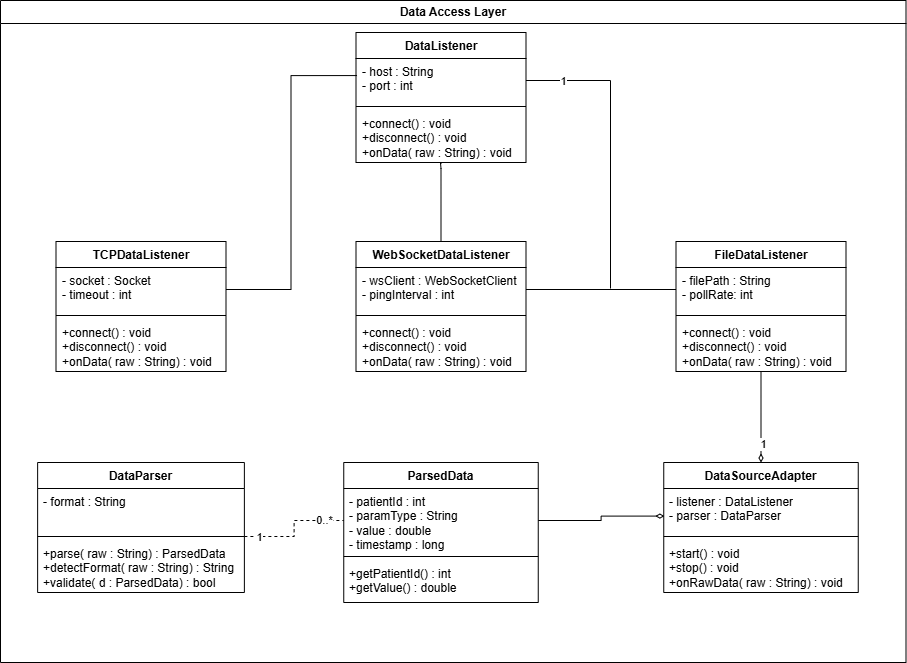

The diagram above was exported from draw.io. Its source (the exported page's mxGraphModel, read from the mxfile embedded in the PNG):
<mxGraphModel dx="1120" dy="718" grid="1" gridSize="10" guides="1" tooltips="1" connect="1" arrows="1" fold="1" page="1" pageScale="1" pageWidth="1169" pageHeight="826" background="none" math="0" shadow="0">
  <root>
    <mxCell id="0" />
    <mxCell id="1" parent="0" />
    <mxCell id="2" parent="1" style="swimlane;whiteSpace=wrap;" value="Data Access Layer" vertex="1">
      <mxGeometry height="662" width="905.5" x="150" y="82" as="geometry" />
    </mxCell>
    <mxCell id="yu3sLQ9s4gekYPfiHXUD-41" parent="2" style="swimlane;fontStyle=1;align=center;verticalAlign=top;childLayout=stackLayout;horizontal=1;startSize=26;horizontalStack=0;resizeParent=1;resizeParentMax=0;resizeLast=0;collapsible=1;marginBottom=0;whiteSpace=wrap;html=1;" value="DataListener" vertex="1">
      <mxGeometry height="130" width="170" x="355.5" y="32" as="geometry" />
    </mxCell>
    <mxCell id="yu3sLQ9s4gekYPfiHXUD-72" edge="1" parent="yu3sLQ9s4gekYPfiHXUD-41" source="yu3sLQ9s4gekYPfiHXUD-42" style="edgeStyle=orthogonalEdgeStyle;rounded=0;orthogonalLoop=1;jettySize=auto;html=1;endArrow=none;endFill=0;">
      <mxGeometry relative="1" as="geometry">
        <mxPoint x="254.5" y="256" as="targetPoint" />
      </mxGeometry>
    </mxCell>
    <mxCell id="yu3sLQ9s4gekYPfiHXUD-76" connectable="0" parent="yu3sLQ9s4gekYPfiHXUD-72" style="edgeLabel;html=1;align=center;verticalAlign=middle;resizable=0;points=[];" value="1" vertex="1">
      <mxGeometry relative="1" x="-0.7535" as="geometry">
        <mxPoint x="1" as="offset" />
      </mxGeometry>
    </mxCell>
    <mxCell id="yu3sLQ9s4gekYPfiHXUD-42" parent="yu3sLQ9s4gekYPfiHXUD-41" style="text;strokeColor=none;fillColor=none;align=left;verticalAlign=top;spacingLeft=4;spacingRight=4;overflow=hidden;rotatable=0;points=[[0,0.5],[1,0.5]];portConstraint=eastwest;whiteSpace=wrap;html=1;" value="- host : String&lt;div&gt;- port : int&lt;/div&gt;" vertex="1">
      <mxGeometry height="44" width="170" y="26" as="geometry" />
    </mxCell>
    <mxCell id="yu3sLQ9s4gekYPfiHXUD-43" parent="yu3sLQ9s4gekYPfiHXUD-41" style="line;strokeWidth=1;fillColor=none;align=left;verticalAlign=middle;spacingTop=-1;spacingLeft=3;spacingRight=3;rotatable=0;labelPosition=right;points=[];portConstraint=eastwest;strokeColor=inherit;" value="" vertex="1">
      <mxGeometry height="8" width="170" y="70" as="geometry" />
    </mxCell>
    <mxCell id="yu3sLQ9s4gekYPfiHXUD-44" parent="yu3sLQ9s4gekYPfiHXUD-41" style="text;strokeColor=none;fillColor=none;align=left;verticalAlign=top;spacingLeft=4;spacingRight=4;overflow=hidden;rotatable=0;points=[[0,0.5],[1,0.5]];portConstraint=eastwest;whiteSpace=wrap;html=1;" value="+connect() : void&lt;div&gt;+disconnect() : void&lt;br&gt;+onData( raw : String) : void&lt;/div&gt;" vertex="1">
      <mxGeometry height="52" width="170" y="78" as="geometry" />
    </mxCell>
    <mxCell id="yu3sLQ9s4gekYPfiHXUD-69" edge="1" parent="2" source="yu3sLQ9s4gekYPfiHXUD-45" style="edgeStyle=orthogonalEdgeStyle;rounded=0;orthogonalLoop=1;jettySize=auto;html=1;exitX=0.5;exitY=0;exitDx=0;exitDy=0;entryX=0.504;entryY=1.009;entryDx=0;entryDy=0;entryPerimeter=0;endArrow=none;endFill=0;" target="yu3sLQ9s4gekYPfiHXUD-44">
      <mxGeometry relative="1" as="geometry">
        <Array as="points">
          <mxPoint x="441" y="168" />
          <mxPoint x="440" y="168" />
          <mxPoint x="440" y="163" />
        </Array>
      </mxGeometry>
    </mxCell>
    <mxCell id="yu3sLQ9s4gekYPfiHXUD-45" parent="2" style="swimlane;fontStyle=1;align=center;verticalAlign=top;childLayout=stackLayout;horizontal=1;startSize=26;horizontalStack=0;resizeParent=1;resizeParentMax=0;resizeLast=0;collapsible=1;marginBottom=0;whiteSpace=wrap;html=1;" value="WebSocketDataListener" vertex="1">
      <mxGeometry height="130" width="170" x="355.5" y="241" as="geometry" />
    </mxCell>
    <mxCell id="yu3sLQ9s4gekYPfiHXUD-46" parent="yu3sLQ9s4gekYPfiHXUD-45" style="text;strokeColor=none;fillColor=none;align=left;verticalAlign=top;spacingLeft=4;spacingRight=4;overflow=hidden;rotatable=0;points=[[0,0.5],[1,0.5]];portConstraint=eastwest;whiteSpace=wrap;html=1;" value="- wsClient : WebSocketClient&lt;br&gt;- pingInterval : int" vertex="1">
      <mxGeometry height="44" width="170" y="26" as="geometry" />
    </mxCell>
    <mxCell id="yu3sLQ9s4gekYPfiHXUD-47" parent="yu3sLQ9s4gekYPfiHXUD-45" style="line;strokeWidth=1;fillColor=none;align=left;verticalAlign=middle;spacingTop=-1;spacingLeft=3;spacingRight=3;rotatable=0;labelPosition=right;points=[];portConstraint=eastwest;strokeColor=inherit;" value="" vertex="1">
      <mxGeometry height="8" width="170" y="70" as="geometry" />
    </mxCell>
    <mxCell id="yu3sLQ9s4gekYPfiHXUD-48" parent="yu3sLQ9s4gekYPfiHXUD-45" style="text;strokeColor=none;fillColor=none;align=left;verticalAlign=top;spacingLeft=4;spacingRight=4;overflow=hidden;rotatable=0;points=[[0,0.5],[1,0.5]];portConstraint=eastwest;whiteSpace=wrap;html=1;" value="+connect() : void&lt;div&gt;+disconnect() : void&lt;br&gt;+onData( raw : String) : void&lt;/div&gt;" vertex="1">
      <mxGeometry height="52" width="170" y="78" as="geometry" />
    </mxCell>
    <mxCell id="yu3sLQ9s4gekYPfiHXUD-49" parent="2" style="swimlane;fontStyle=1;align=center;verticalAlign=top;childLayout=stackLayout;horizontal=1;startSize=26;horizontalStack=0;resizeParent=1;resizeParentMax=0;resizeLast=0;collapsible=1;marginBottom=0;whiteSpace=wrap;html=1;" value="TCPDataListener" vertex="1">
      <mxGeometry height="130" width="170" x="55.5" y="241" as="geometry" />
    </mxCell>
    <mxCell id="yu3sLQ9s4gekYPfiHXUD-50" parent="yu3sLQ9s4gekYPfiHXUD-49" style="text;strokeColor=none;fillColor=none;align=left;verticalAlign=top;spacingLeft=4;spacingRight=4;overflow=hidden;rotatable=0;points=[[0,0.5],[1,0.5]];portConstraint=eastwest;whiteSpace=wrap;html=1;" value="- socket : Socket&lt;br&gt;- timeout : int" vertex="1">
      <mxGeometry height="44" width="170" y="26" as="geometry" />
    </mxCell>
    <mxCell id="yu3sLQ9s4gekYPfiHXUD-51" parent="yu3sLQ9s4gekYPfiHXUD-49" style="line;strokeWidth=1;fillColor=none;align=left;verticalAlign=middle;spacingTop=-1;spacingLeft=3;spacingRight=3;rotatable=0;labelPosition=right;points=[];portConstraint=eastwest;strokeColor=inherit;" value="" vertex="1">
      <mxGeometry height="8" width="170" y="70" as="geometry" />
    </mxCell>
    <mxCell id="yu3sLQ9s4gekYPfiHXUD-52" parent="yu3sLQ9s4gekYPfiHXUD-49" style="text;strokeColor=none;fillColor=none;align=left;verticalAlign=top;spacingLeft=4;spacingRight=4;overflow=hidden;rotatable=0;points=[[0,0.5],[1,0.5]];portConstraint=eastwest;whiteSpace=wrap;html=1;" value="+connect() : void&lt;div&gt;+disconnect() : void&lt;br&gt;+onData( raw : String) : void&lt;/div&gt;" vertex="1">
      <mxGeometry height="52" width="170" y="78" as="geometry" />
    </mxCell>
    <mxCell id="yu3sLQ9s4gekYPfiHXUD-73" edge="1" parent="2" source="yu3sLQ9s4gekYPfiHXUD-53" style="edgeStyle=orthogonalEdgeStyle;rounded=0;orthogonalLoop=1;jettySize=auto;html=1;entryX=0.5;entryY=0;entryDx=0;entryDy=0;endArrow=diamondThin;endFill=0;" target="yu3sLQ9s4gekYPfiHXUD-57">
      <mxGeometry relative="1" as="geometry" />
    </mxCell>
    <mxCell id="yu3sLQ9s4gekYPfiHXUD-77" connectable="0" parent="yu3sLQ9s4gekYPfiHXUD-73" style="edgeLabel;html=1;align=center;verticalAlign=middle;resizable=0;points=[];" value="1" vertex="1">
      <mxGeometry relative="1" x="0.5897" y="2" as="geometry">
        <mxPoint as="offset" />
      </mxGeometry>
    </mxCell>
    <mxCell id="yu3sLQ9s4gekYPfiHXUD-53" parent="2" style="swimlane;fontStyle=1;align=center;verticalAlign=top;childLayout=stackLayout;horizontal=1;startSize=26;horizontalStack=0;resizeParent=1;resizeParentMax=0;resizeLast=0;collapsible=1;marginBottom=0;whiteSpace=wrap;html=1;" value="FileDataListener" vertex="1">
      <mxGeometry height="130" width="170" x="675.5" y="241" as="geometry" />
    </mxCell>
    <mxCell id="yu3sLQ9s4gekYPfiHXUD-54" parent="yu3sLQ9s4gekYPfiHXUD-53" style="text;strokeColor=none;fillColor=none;align=left;verticalAlign=top;spacingLeft=4;spacingRight=4;overflow=hidden;rotatable=0;points=[[0,0.5],[1,0.5]];portConstraint=eastwest;whiteSpace=wrap;html=1;" value="- filePath : String&lt;br&gt;- pollRate: int&lt;div&gt;&lt;br&gt;&lt;/div&gt;" vertex="1">
      <mxGeometry height="44" width="170" y="26" as="geometry" />
    </mxCell>
    <mxCell id="yu3sLQ9s4gekYPfiHXUD-55" parent="yu3sLQ9s4gekYPfiHXUD-53" style="line;strokeWidth=1;fillColor=none;align=left;verticalAlign=middle;spacingTop=-1;spacingLeft=3;spacingRight=3;rotatable=0;labelPosition=right;points=[];portConstraint=eastwest;strokeColor=inherit;" value="" vertex="1">
      <mxGeometry height="8" width="170" y="70" as="geometry" />
    </mxCell>
    <mxCell id="yu3sLQ9s4gekYPfiHXUD-56" parent="yu3sLQ9s4gekYPfiHXUD-53" style="text;strokeColor=none;fillColor=none;align=left;verticalAlign=top;spacingLeft=4;spacingRight=4;overflow=hidden;rotatable=0;points=[[0,0.5],[1,0.5]];portConstraint=eastwest;whiteSpace=wrap;html=1;" value="+connect() : void&lt;div&gt;+disconnect() : void&lt;br&gt;+onData( raw : String) : void&lt;/div&gt;" vertex="1">
      <mxGeometry height="52" width="170" y="78" as="geometry" />
    </mxCell>
    <mxCell id="yu3sLQ9s4gekYPfiHXUD-57" parent="2" style="swimlane;fontStyle=1;align=center;verticalAlign=top;childLayout=stackLayout;horizontal=1;startSize=26;horizontalStack=0;resizeParent=1;resizeParentMax=0;resizeLast=0;collapsible=1;marginBottom=0;whiteSpace=wrap;html=1;" value="DataSourceAdapter" vertex="1">
      <mxGeometry height="130" width="194.5" x="663.25" y="462" as="geometry" />
    </mxCell>
    <mxCell id="yu3sLQ9s4gekYPfiHXUD-58" parent="yu3sLQ9s4gekYPfiHXUD-57" style="text;strokeColor=none;fillColor=none;align=left;verticalAlign=top;spacingLeft=4;spacingRight=4;overflow=hidden;rotatable=0;points=[[0,0.5],[1,0.5]];portConstraint=eastwest;whiteSpace=wrap;html=1;" value="- listener : DataListener&lt;br&gt;- parser : DataParser" vertex="1">
      <mxGeometry height="44" width="194.5" y="26" as="geometry" />
    </mxCell>
    <mxCell id="yu3sLQ9s4gekYPfiHXUD-59" parent="yu3sLQ9s4gekYPfiHXUD-57" style="line;strokeWidth=1;fillColor=none;align=left;verticalAlign=middle;spacingTop=-1;spacingLeft=3;spacingRight=3;rotatable=0;labelPosition=right;points=[];portConstraint=eastwest;strokeColor=inherit;" value="" vertex="1">
      <mxGeometry height="8" width="194.5" y="70" as="geometry" />
    </mxCell>
    <mxCell id="yu3sLQ9s4gekYPfiHXUD-60" parent="yu3sLQ9s4gekYPfiHXUD-57" style="text;strokeColor=none;fillColor=none;align=left;verticalAlign=top;spacingLeft=4;spacingRight=4;overflow=hidden;rotatable=0;points=[[0,0.5],[1,0.5]];portConstraint=eastwest;whiteSpace=wrap;html=1;" value="+start() : void&lt;br&gt;+stop() : void&lt;br&gt;+onRawData( raw : String) : void" vertex="1">
      <mxGeometry height="52" width="194.5" y="78" as="geometry" />
    </mxCell>
    <mxCell id="yu3sLQ9s4gekYPfiHXUD-61" parent="2" style="swimlane;fontStyle=1;align=center;verticalAlign=top;childLayout=stackLayout;horizontal=1;startSize=26;horizontalStack=0;resizeParent=1;resizeParentMax=0;resizeLast=0;collapsible=1;marginBottom=0;whiteSpace=wrap;html=1;" value="DataParser" vertex="1">
      <mxGeometry height="130" width="206.75" x="37.13" y="462" as="geometry" />
    </mxCell>
    <mxCell id="yu3sLQ9s4gekYPfiHXUD-62" parent="yu3sLQ9s4gekYPfiHXUD-61" style="text;strokeColor=none;fillColor=none;align=left;verticalAlign=top;spacingLeft=4;spacingRight=4;overflow=hidden;rotatable=0;points=[[0,0.5],[1,0.5]];portConstraint=eastwest;whiteSpace=wrap;html=1;" value="- format : String" vertex="1">
      <mxGeometry height="44" width="206.75" y="26" as="geometry" />
    </mxCell>
    <mxCell id="yu3sLQ9s4gekYPfiHXUD-63" parent="yu3sLQ9s4gekYPfiHXUD-61" style="line;strokeWidth=1;fillColor=none;align=left;verticalAlign=middle;spacingTop=-1;spacingLeft=3;spacingRight=3;rotatable=0;labelPosition=right;points=[];portConstraint=eastwest;strokeColor=inherit;" value="" vertex="1">
      <mxGeometry height="8" width="206.75" y="70" as="geometry" />
    </mxCell>
    <mxCell id="yu3sLQ9s4gekYPfiHXUD-64" parent="yu3sLQ9s4gekYPfiHXUD-61" style="text;strokeColor=none;fillColor=none;align=left;verticalAlign=top;spacingLeft=4;spacingRight=4;overflow=hidden;rotatable=0;points=[[0,0.5],[1,0.5]];portConstraint=eastwest;whiteSpace=wrap;html=1;" value="+parse( raw : String) : ParsedData&lt;br&gt;+detectFormat( raw : String) : String&lt;div&gt;+validate( d : ParsedData) : bool&lt;/div&gt;" vertex="1">
      <mxGeometry height="52" width="206.75" y="78" as="geometry" />
    </mxCell>
    <mxCell id="yu3sLQ9s4gekYPfiHXUD-65" parent="2" style="swimlane;fontStyle=1;align=center;verticalAlign=top;childLayout=stackLayout;horizontal=1;startSize=26;horizontalStack=0;resizeParent=1;resizeParentMax=0;resizeLast=0;collapsible=1;marginBottom=0;whiteSpace=wrap;html=1;" value="ParsedData" vertex="1">
      <mxGeometry height="140" width="194.5" x="343.25" y="462" as="geometry" />
    </mxCell>
    <mxCell id="yu3sLQ9s4gekYPfiHXUD-66" parent="yu3sLQ9s4gekYPfiHXUD-65" style="text;strokeColor=none;fillColor=none;align=left;verticalAlign=top;spacingLeft=4;spacingRight=4;overflow=hidden;rotatable=0;points=[[0,0.5],[1,0.5]];portConstraint=eastwest;whiteSpace=wrap;html=1;" value="- patientId : int&lt;br&gt;- paramType : String&lt;br&gt;- value : double&lt;br&gt;- timestamp : long" vertex="1">
      <mxGeometry height="64" width="194.5" y="26" as="geometry" />
    </mxCell>
    <mxCell id="yu3sLQ9s4gekYPfiHXUD-67" parent="yu3sLQ9s4gekYPfiHXUD-65" style="line;strokeWidth=1;fillColor=none;align=left;verticalAlign=middle;spacingTop=-1;spacingLeft=3;spacingRight=3;rotatable=0;labelPosition=right;points=[];portConstraint=eastwest;strokeColor=inherit;" value="" vertex="1">
      <mxGeometry height="8" width="194.5" y="90" as="geometry" />
    </mxCell>
    <mxCell id="yu3sLQ9s4gekYPfiHXUD-68" parent="yu3sLQ9s4gekYPfiHXUD-65" style="text;strokeColor=none;fillColor=none;align=left;verticalAlign=top;spacingLeft=4;spacingRight=4;overflow=hidden;rotatable=0;points=[[0,0.5],[1,0.5]];portConstraint=eastwest;whiteSpace=wrap;html=1;" value="+getPatientId() : int&lt;br&gt;+getValue() : double" vertex="1">
      <mxGeometry height="42" width="194.5" y="98" as="geometry" />
    </mxCell>
    <mxCell id="yu3sLQ9s4gekYPfiHXUD-70" edge="1" parent="2" source="yu3sLQ9s4gekYPfiHXUD-50" style="edgeStyle=orthogonalEdgeStyle;rounded=0;orthogonalLoop=1;jettySize=auto;html=1;exitX=1;exitY=0.5;exitDx=0;exitDy=0;entryX=0.006;entryY=0.388;entryDx=0;entryDy=0;entryPerimeter=0;endArrow=none;endFill=0;" target="yu3sLQ9s4gekYPfiHXUD-42">
      <mxGeometry relative="1" as="geometry" />
    </mxCell>
    <mxCell id="yu3sLQ9s4gekYPfiHXUD-71" edge="1" parent="2" source="yu3sLQ9s4gekYPfiHXUD-54" style="edgeStyle=orthogonalEdgeStyle;rounded=0;orthogonalLoop=1;jettySize=auto;html=1;entryX=1;entryY=0.5;entryDx=0;entryDy=0;startArrow=none;startFill=0;endArrow=none;endFill=0;" target="yu3sLQ9s4gekYPfiHXUD-46">
      <mxGeometry relative="1" as="geometry">
        <Array as="points">
          <mxPoint x="526" y="288" />
        </Array>
      </mxGeometry>
    </mxCell>
    <mxCell id="yu3sLQ9s4gekYPfiHXUD-74" edge="1" parent="2" source="yu3sLQ9s4gekYPfiHXUD-66" style="edgeStyle=orthogonalEdgeStyle;rounded=0;orthogonalLoop=1;jettySize=auto;html=1;entryX=0.003;entryY=0.627;entryDx=0;entryDy=0;entryPerimeter=0;endArrow=diamondThin;endFill=0;" target="yu3sLQ9s4gekYPfiHXUD-58">
      <mxGeometry relative="1" as="geometry" />
    </mxCell>
    <mxCell id="yu3sLQ9s4gekYPfiHXUD-75" edge="1" parent="2" source="yu3sLQ9s4gekYPfiHXUD-63" style="edgeStyle=orthogonalEdgeStyle;rounded=0;orthogonalLoop=1;jettySize=auto;html=1;entryX=0;entryY=0.5;entryDx=0;entryDy=0;endArrow=none;endFill=0;dashed=1;" target="yu3sLQ9s4gekYPfiHXUD-66">
      <mxGeometry relative="1" as="geometry" />
    </mxCell>
    <mxCell id="yu3sLQ9s4gekYPfiHXUD-78" connectable="0" parent="yu3sLQ9s4gekYPfiHXUD-75" style="edgeLabel;html=1;align=center;verticalAlign=middle;resizable=0;points=[];" value="1" vertex="1">
      <mxGeometry relative="1" x="-0.7321" as="geometry">
        <mxPoint as="offset" />
      </mxGeometry>
    </mxCell>
    <mxCell id="yu3sLQ9s4gekYPfiHXUD-79" connectable="0" parent="yu3sLQ9s4gekYPfiHXUD-75" style="edgeLabel;html=1;align=center;verticalAlign=middle;resizable=0;points=[];" value="0..*" vertex="1">
      <mxGeometry relative="1" x="0.6669" y="1" as="geometry">
        <mxPoint as="offset" />
      </mxGeometry>
    </mxCell>
  </root>
</mxGraphModel>